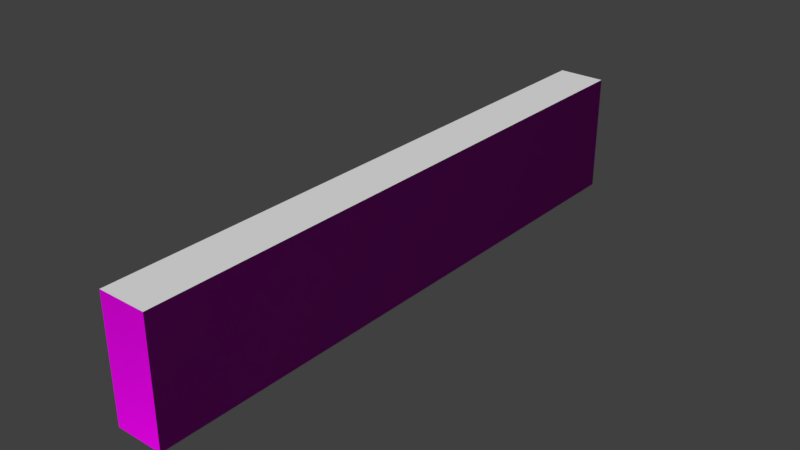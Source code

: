 # Source: wall1.blend  (saved by Blender 2.77.0; exported with 4.5.12 LTS)
import bpy
from mathutils import Matrix  # noqa: F401  (used for matrix-valued properties, if any)

bpy.ops.wm.read_factory_settings(use_empty=True)
scene = bpy.context.scene
scene.name = 'Scene'

# ---- collections
col_collection_1 = bpy.data.collections.new('Collection 1'); scene.collection.children.link(col_collection_1)

# ---- images (referenced by path relative to the original .blend; pixels are not part of the script)
import os
ASSET_DIR = os.environ.get("B2B_ASSET_DIR", "")  # directory of the original .blend (textures are referenced by path, not embedded)
HERE = os.path.dirname(os.path.abspath(__file__))  # packed textures are extracted next to this script under _unpacked/

def load_image(name, relpath, width, height, colorspace="sRGB"):
    """Load a texture the original file referenced (path relative to the .blend, or extracted next to this script)."""
    p = next((c for c in (os.path.join(HERE, relpath), os.path.join(ASSET_DIR, relpath)) if relpath and os.path.exists(c)), "")
    if p:
        img = bpy.data.images.load(p, check_existing=True)
        img.name = name
    else:  # same state as the original file: an image datablock whose file is absent (Cycles renders it pink)
        img = bpy.data.images.new(name, width, height)
        img.source = "FILE"
        img.filepath = "//" + (relpath or name)
    img.colorspace_settings.name = colorspace
    return img
img_brick_modern_0123_02_tiled_spec_png = load_image('brick_modern_0123_02_tiled_SPEC.png', 'textures/brick/brick_modern_0123_02_tiled_SPEC.png', 1024, 1024, 'sRGB')
img_brick_modern_0123_02_tiled_nrm_png = load_image('brick_modern_0123_02_tiled_NRM.png', 'textures/brick/brick_modern_0123_02_tiled_NRM.png', 1024, 1024, 'Non-Color')
img_brick_modern_0123_02_tiled_occ_png = load_image('brick_modern_0123_02_tiled_OCC.png', 'textures/brick/brick_modern_0123_02_tiled_OCC.png', 1024, 1024, 'sRGB')
img_brick_modern_0123_02_tiled_color_png = load_image('brick_modern_0123_02_tiled_COLOR.png', 'textures/brick/brick_modern_0123_02_tiled_COLOR.png', 1024, 1024, 'sRGB')

# ---- materials (node trees are filled in below, after node groups)
mat_main = bpy.data.materials.new('main')
mat_main.alpha_threshold = 0.0
mat_main.roughness = 0.5
mat_second = bpy.data.materials.new('second')
mat_second.alpha_threshold = 0.0
mat_second.roughness = 0.5

# ---- material node trees
mat_main.use_nodes = True; mat_main.node_tree.nodes.clear()
_N = mat_main.node_tree.nodes; _L = mat_main.node_tree.links
n0 = _N.new('ShaderNodeMixShader'); n0.name = 'Mix Shader'; n0.location = (-83, 412)
n1 = _N.new('ShaderNodeBsdfDiffuse'); n1.name = 'Diffuse BSDF'; n1.location = (-313, 382)
n1.inputs[1].default_value = 1.0
n2 = _N.new('ShaderNodeBsdfAnisotropic'); n2.name = 'Glossy BSDF'; n2.location = (-297, 223)
n2.distribution = 'GGX'
n2.inputs[0].default_value = (0.8, 0.7163, 0.5786, 1.0)
n2.inputs[1].default_value = 0.2415
n3 = _N.new('ShaderNodeMix'); n3.name = 'Mix.001'; n3.location = (-511, 390)
n3.data_type = 'RGBA'
n3.blend_type = 'MULTIPLY'
n3.clamp_result = True
n3.inputs[0].default_value = 0.7636
n4 = _N.new('ShaderNodeTexImage'); n4.name = 'Image Texture.002'; n4.location = (-604, 657)
n4.width = 140
n4.image = img_brick_modern_0123_02_tiled_spec_png
n5 = _N.new('ShaderNodeMix'); n5.name = 'Mix'; n5.location = (-397, 586)
n5.data_type = 'RGBA'
n5.inputs[0].default_value = 0.8455
n5.inputs[7].default_value = (0.0, 0.0, 0.0, 1.0)
n6 = _N.new('ShaderNodeTexImage'); n6.name = 'Image Texture.001'; n6.location = (-673, 214)
n6.width = 140
n6.image = img_brick_modern_0123_02_tiled_nrm_png
n7 = _N.new('ShaderNodeTexImage'); n7.name = 'Image Texture.003'; n7.location = (-821, 285)
n7.width = 140
n7.image = img_brick_modern_0123_02_tiled_occ_png
n8 = _N.new('ShaderNodeTexImage'); n8.name = 'Image Texture'; n8.location = (-774, 571)
n8.width = 140
n8.image = img_brick_modern_0123_02_tiled_color_png
n9 = _N.new('ShaderNodeOutputMaterial'); n9.name = 'Material Output'; n9.location = (137, 344)
n10 = _N.new('ShaderNodeNormalMap'); n10.name = 'Normal Map'; n10.location = (-508, 194)
n10.width = 148
n10.uv_map = 'UVMap'
n10.inputs[0].default_value = 1.2
n11 = _N.new('ShaderNodeDisplacement'); n11.name = 'Displacement'; n11.location = (0, 0)
n11.inputs[1].default_value = 0.0
n11.inputs[2].default_value = 0.1
_L.new(n8.outputs[0], n3.inputs[6])
_L.new(n6.outputs[0], n10.inputs[1])
_L.new(n0.outputs[0], n9.inputs[0])
_L.new(n1.outputs[0], n0.inputs[1])
_L.new(n4.outputs[0], n5.inputs[6])
_L.new(n5.outputs[2], n0.inputs[0])
_L.new(n2.outputs[0], n0.inputs[2])
_L.new(n3.outputs[2], n1.inputs[0])
_L.new(n7.outputs[0], n3.inputs[7])
_L.new(n10.outputs[0], n2.inputs[4])
_L.new(n10.outputs[0], n1.inputs[2])
_L.new(n10.outputs[0], n11.inputs[0])
_L.new(n11.outputs[0], n9.inputs[2])
n9.is_active_output = True
mat_second.use_nodes = True; mat_second.node_tree.nodes.clear()
_N = mat_second.node_tree.nodes; _L = mat_second.node_tree.links
n0 = _N.new('ShaderNodeOutputMaterial'); n0.name = 'Material Output'; n0.location = (300, 300)
n1 = _N.new('ShaderNodeBsdfDiffuse'); n1.name = 'Diffuse BSDF'; n1.location = (10, 300)
_L.new(n1.outputs[0], n0.inputs[0])
n0.is_active_output = True

# ---- world
world_world = bpy.data.worlds.new('World'); scene.world = world_world
world_world.color = (0.05088, 0.05088, 0.05088)
world_world.use_sun_shadow = False
world_world.sun_shadow_jitter_overblur = 0.0
world_world.cycles.sampling_method = 'MANUAL'

# ---- meshes
me_cube = bpy.data.meshes.new('Cube')
me_cube.from_pydata([(0.2, -0.5, -2.5), (0.2, -0.5, 2.5), (-0.2, -0.5, 2.5), (-0.2, -0.5, -2.5), (0.2, 0.5, -2.5), (0.2, 0.5, 2.5), (-0.2, 0.5, 2.5), (-0.2, 0.5, -2.5)], [], [(0, 1, 2, 3), (4, 7, 6, 5), (1, 5, 6, 2), (2, 6, 7, 3), (4, 0, 3, 7), (1, 0, 4, 5)])
me_cube.polygons.foreach_set('material_index', [1, 1, 0, 0, 0, 0])
_uv = me_cube.uv_layers.new(name='UVMap')
_uv.uv.foreach_set('vector', [0.6665, 0.6665, 0.3335, 0.6665, 0.3335, 0.3335, 0.6665, 0.3335, 0.3332, 0.6665, 0.0001577, 0.6665, 0.0001576, 0.3335, 0.3332, 0.3335, 0.5943, 0.0001576, 0.5943, 0.3332, 0.4051, 0.3332, 0.4051, 0.0001576, -0.8249, 0.0001576, -0.8249, 0.3332, -3.474, 0.3332, -3.474, 0.0001577, 0.3332, 0.6668, 0.3332, 0.9998, 0.0001577, 0.9998, 0.0001576, 0.6668, 1.824, 0.0001576, 4.474, 0.0001577, 4.474, 0.3332, 1.824, 0.3332])
me_cube.materials.append(mat_main)
me_cube.materials.append(mat_second)
me_cube.use_remesh_preserve_volume = False
me_cube.use_remesh_preserve_attributes = False
me_cube.use_mirror_vertex_groups = False
me_cube.update()

# ---- objects
ob_cube = bpy.data.objects.new('Cube', me_cube)

# ---- transforms, parenting, visibility, modifiers, constraints
ob_cube.location = (0.1778, 0.0, 1.635)
ob_cube.rotation_euler = (1.571, -0.0, 0.0)
ob_cube.lock_rotations_4d = False
ob_cube.empty_display_type = 'ARROWS'
ob_cube.lineart.crease_threshold = 0.0

# ---- collection membership
col_collection_1.objects.link(ob_cube)

# ---- scene / render settings (as saved in the file)
scene.frame_start = 1; scene.frame_end = 250; scene.frame_set(1)
scene.render.engine = 'CYCLES'
scene.render.resolution_percentage = 50
scene.render.dither_intensity = 0.0
scene.render.use_border = True
scene.cycles.use_denoising = False
scene.cycles.samples = 500
scene.cycles.sampling_pattern = 'TABULATED_SOBOL'
scene.cycles.light_sampling_threshold = 0.0
scene.cycles.use_adaptive_sampling = False
scene.cycles.use_light_tree = False
scene.cycles.blur_glossy = 0.0
scene.cycles.sample_clamp_direct = 1.0
scene.cycles.sample_clamp_indirect = 1.0
scene.view_settings.view_transform = 'Standard'
bpy.context.view_layer.update()

# ---- added for rendering (the .blend has no active camera and no usable light): camera, sun
cam_auto = bpy.data.cameras.new('AutoCamera')
cam_auto.lens = 50.0
cam_auto.sensor_width = 36.0
cam_auto.clip_end = 1000.0
ob_auto_camera = bpy.data.objects.new('AutoCamera', cam_auto)
scene.collection.objects.link(ob_auto_camera)
ob_auto_camera.location = (4.91004, -5.67868, 5.421)
ob_auto_camera.rotation_euler = (1.09748, -7.21219e-08, 0.694738)
scene.camera = ob_auto_camera
light_auto_sun = bpy.data.lights.new('AutoSun', 'SUN')
light_auto_sun.energy = 3.0
light_auto_sun.angle = 0.0523599
ob_auto_sun = bpy.data.objects.new('AutoSun', light_auto_sun)
scene.collection.objects.link(ob_auto_sun)
ob_auto_sun.rotation_euler = (0.872665, 0.174533, 0.523599)
bpy.context.view_layer.update()
